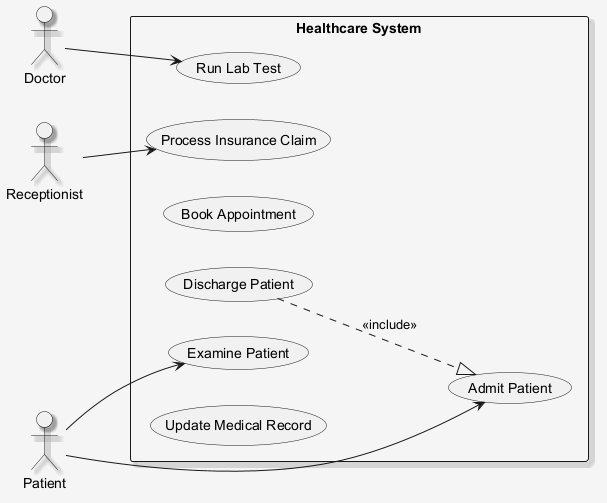

The diagram above was rendered by PlantUML. Its source (embedded in the PNG):
@startuml
skinparam shadowing false
skinparam backgroundColor #F5F5F5
skinparam shadowing true
left to right direction
actor "Receptionist" as Receptionist
actor "Doctor" as Doctor
actor "Patient" as Patient
rectangle "Healthcare System" {
  usecase "Run Lab Test" as UC_RunLabTest
  usecase "Examine Patient" as UC_ExaminePatient
  usecase "Book Appointment" as UC_BookAppointment
  usecase "Admit Patient" as UC_AdmitPatient
  usecase "Discharge Patient" as UC_DischargePatient
  usecase "Process Insurance Claim" as UC_ProcessInsuranceClaim
  usecase "Update Medical Record" as UC_UpdateMedicalRecord
}
Receptionist --> UC_ProcessInsuranceClaim
Doctor --> UC_RunLabTest
Patient --> UC_AdmitPatient
Patient --> UC_ExaminePatient
UC_DischargePatient ..|> UC_AdmitPatient : <<include>>
@enduml